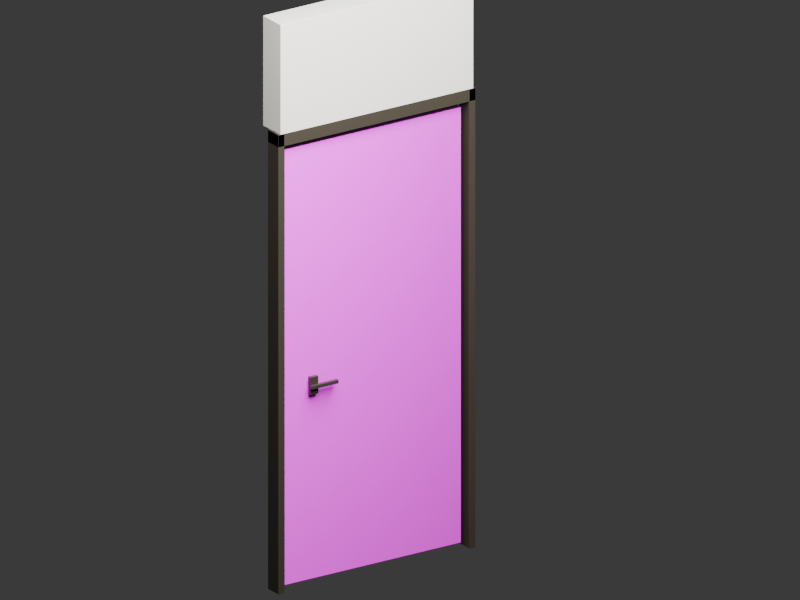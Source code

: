 # Source: entry-door.blend  (saved by Blender 5.3.29; exported with 4.5.12 LTS)
import bpy
from mathutils import Matrix  # noqa: F401  (used for matrix-valued properties, if any)

bpy.ops.wm.read_factory_settings(use_empty=True)
scene = bpy.context.scene
scene.name = 'Scene'

# ---- collections
col_entry_door_frame = bpy.data.collections.new('entry_door_frame'); scene.collection.children.link(col_entry_door_frame)
col_entry_door_leaf = bpy.data.collections.new('entry_door_leaf'); scene.collection.children.link(col_entry_door_leaf)

# ---- images (referenced by path relative to the original .blend; pixels are not part of the script)
import os
ASSET_DIR = os.environ.get("B2B_ASSET_DIR", "")  # directory of the original .blend (textures are referenced by path, not embedded)
HERE = os.path.dirname(os.path.abspath(__file__))  # packed textures are extracted next to this script under _unpacked/

def load_image(name, relpath, width, height, colorspace="sRGB"):
    """Load a texture the original file referenced (path relative to the .blend, or extracted next to this script)."""
    p = next((c for c in (os.path.join(HERE, relpath), os.path.join(ASSET_DIR, relpath)) if relpath and os.path.exists(c)), "")
    if p:
        img = bpy.data.images.load(p, check_existing=True)
        img.name = name
    else:  # same state as the original file: an image datablock whose file is absent (Cycles renders it pink)
        img = bpy.data.images.new(name, width, height)
        img.source = "FILE"
        img.filepath = "//" + (relpath or name)
    img.colorspace_settings.name = colorspace
    return img
img_light_oak_finish = load_image('Light oak finish', 'wood_floor_light_oak.png', 1024, 1024, 'sRGB')
img_oak_floor_gentle_normal = load_image('Oak floor gentle normal', 'wood_floor_normal_soft.png', 1024, 1024, 'Non-Color')

# ---- materials (node trees are filled in below, after node groups)
mat_workspace_dark_bronze = bpy.data.materials.new('Workspace dark bronze')
mat_warm_plaster = bpy.data.materials.new('Warm plaster')
mat_warm_plaster.diffuse_color = (0.82, 0.8, 0.73, 1.0)
mat_kitchen_light_oak_veneer = bpy.data.materials.new('Kitchen light oak veneer')
mat_kitchen_light_oak_veneer.diffuse_color = (1.0, 1.0, 1.0, 1.0)

# ---- material node trees
mat_workspace_dark_bronze.use_nodes = True; mat_workspace_dark_bronze.node_tree.nodes.clear()
_N = mat_workspace_dark_bronze.node_tree.nodes; _L = mat_workspace_dark_bronze.node_tree.links
n0 = _N.new('ShaderNodeBsdfPrincipled'); n0.name = 'Principled BSDF'; n0.location = (-200, 100)
n0.inputs[0].default_value = (0.045, 0.038, 0.027, 1.0)
n0.inputs[2].default_value = 0.42
n0.inputs[10].default_value = 0.005
n1 = _N.new('ShaderNodeOutputMaterial'); n1.name = 'Material Output'; n1.location = (200, 100)
_L.new(n0.outputs[0], n1.inputs[0])
n1.is_active_output = True
mat_warm_plaster.use_nodes = True; mat_warm_plaster.node_tree.nodes.clear()
_N = mat_warm_plaster.node_tree.nodes; _L = mat_warm_plaster.node_tree.links
n0 = _N.new('ShaderNodeBsdfPrincipled'); n0.name = 'Principled BSDF'; n0.location = (-200, 100)
n0.inputs[0].default_value = (0.82, 0.8, 0.73, 1.0)
n0.inputs[2].default_value = 0.65
n0.inputs[10].default_value = 0.005
n1 = _N.new('ShaderNodeOutputMaterial'); n1.name = 'Material Output'; n1.location = (200, 100)
_L.new(n0.outputs[0], n1.inputs[0])
n1.is_active_output = True
mat_kitchen_light_oak_veneer.use_nodes = True; mat_kitchen_light_oak_veneer.node_tree.nodes.clear()
_N = mat_kitchen_light_oak_veneer.node_tree.nodes; _L = mat_kitchen_light_oak_veneer.node_tree.links
n0 = _N.new('ShaderNodeBsdfPrincipled'); n0.name = 'Principled BSDF'; n0.location = (-200, 100)
n0.inputs[2].default_value = 0.48
n0.inputs[10].default_value = 0.005
n1 = _N.new('ShaderNodeOutputMaterial'); n1.name = 'Material Output'; n1.location = (200, 100)
n2 = _N.new('ShaderNodeTexImage'); n2.name = 'Image Texture'; n2.location = (0, 0)
n2.image = img_light_oak_finish
n3 = _N.new('ShaderNodeTexImage'); n3.name = 'Image Texture.001'; n3.location = (0, 0)
n3.image = img_oak_floor_gentle_normal
n4 = _N.new('ShaderNodeNormalMap'); n4.name = 'Normal Map'; n4.location = (0, 0)
n4.width = 160
_L.new(n0.outputs[0], n1.inputs[0])
_L.new(n2.outputs[0], n0.inputs[0])
_L.new(n3.outputs[0], n4.inputs[1])
_L.new(n4.outputs[0], n0.inputs[5])
n1.is_active_output = True

# ---- world
world_furniture_inspection_studio = bpy.data.worlds.new('Furniture inspection studio'); scene.world = world_furniture_inspection_studio
world_furniture_inspection_studio.use_nodes = True; world_furniture_inspection_studio.node_tree.nodes.clear()
_N = world_furniture_inspection_studio.node_tree.nodes; _L = world_furniture_inspection_studio.node_tree.links
n0 = _N.new('ShaderNodeBackground'); n0.name = 'Background'; n0.location = (-200, 100)
n0.inputs[0].default_value = (0.05, 0.05, 0.05, 1.0)
n1 = _N.new('ShaderNodeOutputWorld'); n1.name = 'World Output'; n1.location = (200, 100)
_L.new(n0.outputs[0], n1.inputs[0])
n1.is_active_output = True
world_furniture_inspection_studio.color = (0.2, 0.2, 0.2)

# ---- cameras
cam_camera = bpy.data.cameras.new('Camera')
cam_camera.type = 'ORTHO'
cam_camera.ortho_scale = 3.8

# ---- lights
light_area = bpy.data.lights.new('Area', 'AREA')
light_area.energy = 500.0
light_area.size = 3.0
light_area.size_y = 1.0

# ---- meshes
me_workspace_detail_entry_door_jamb_002 = bpy.data.meshes.new('Workspace detail entry door jamb.002')
me_workspace_detail_entry_door_jamb_002.from_pydata([(-0.0175, -0.045, -1.17), (-0.0175, -0.045, 1.17), (-0.0175, 0.045, -1.17), (-0.0175, 0.045, 1.17), (0.0175, -0.045, -1.17), (0.0175, -0.045, 1.17), (0.0175, 0.045, -1.17), (0.0175, 0.045, 1.17)], [], [(0, 1, 3, 2), (2, 3, 7, 6), (6, 7, 5, 4), (4, 5, 1, 0), (2, 6, 4, 0), (7, 3, 1, 5)])
_uv = me_workspace_detail_entry_door_jamb_002.uv_layers.new(name='UVMap')
_uv.uv.foreach_set('vector', [0.375, 0.0, 0.625, 0.0, 0.625, 0.25, 0.375, 0.25, 0.375, 0.25, 0.625, 0.25, 0.625, 0.5, 0.375, 0.5, 0.375, 0.5, 0.625, 0.5, 0.625, 0.75, 0.375, 0.75, 0.375, 0.75, 0.625, 0.75, 0.625, 1.0, 0.375, 1.0, 0.125, 0.5, 0.375, 0.5, 0.375, 0.75, 0.125, 0.75, 0.625, 0.5, 0.875, 0.5, 0.875, 0.75, 0.625, 0.75])
me_workspace_detail_entry_door_jamb_002.materials.append(mat_workspace_dark_bronze)
me_workspace_detail_entry_door_jamb_002.update()
me_workspace_detail_entry_door_jamb_003 = bpy.data.meshes.new('Workspace detail entry door jamb.003')
me_workspace_detail_entry_door_jamb_003.from_pydata([(-0.0175, -0.045, -1.17), (-0.0175, -0.045, 1.17), (-0.0175, 0.045, -1.17), (-0.0175, 0.045, 1.17), (0.0175, -0.045, -1.17), (0.0175, -0.045, 1.17), (0.0175, 0.045, -1.17), (0.0175, 0.045, 1.17)], [], [(0, 1, 3, 2), (2, 3, 7, 6), (6, 7, 5, 4), (4, 5, 1, 0), (2, 6, 4, 0), (7, 3, 1, 5)])
_uv = me_workspace_detail_entry_door_jamb_003.uv_layers.new(name='UVMap')
_uv.uv.foreach_set('vector', [0.375, 0.0, 0.625, 0.0, 0.625, 0.25, 0.375, 0.25, 0.375, 0.25, 0.625, 0.25, 0.625, 0.5, 0.375, 0.5, 0.375, 0.5, 0.625, 0.5, 0.625, 0.75, 0.375, 0.75, 0.375, 0.75, 0.625, 0.75, 0.625, 1.0, 0.375, 1.0, 0.125, 0.5, 0.375, 0.5, 0.375, 0.75, 0.125, 0.75, 0.625, 0.5, 0.875, 0.5, 0.875, 0.75, 0.625, 0.75])
me_workspace_detail_entry_door_jamb_003.materials.append(mat_workspace_dark_bronze)
me_workspace_detail_entry_door_jamb_003.update()
me_workspace_detail_entry_door_lintel_001 = bpy.data.meshes.new('Workspace detail entry door lintel.001')
me_workspace_detail_entry_door_lintel_001.from_pydata([(-0.5625, -0.045, -0.0325), (-0.5625, -0.045, 0.0325), (-0.5625, 0.045, -0.0325), (-0.5625, 0.045, 0.0325), (0.5625, -0.045, -0.0325), (0.5625, -0.045, 0.0325), (0.5625, 0.045, -0.0325), (0.5625, 0.045, 0.0325)], [], [(0, 1, 3, 2), (2, 3, 7, 6), (6, 7, 5, 4), (4, 5, 1, 0), (2, 6, 4, 0), (7, 3, 1, 5)])
_uv = me_workspace_detail_entry_door_lintel_001.uv_layers.new(name='UVMap')
_uv.uv.foreach_set('vector', [0.375, 0.0, 0.625, 0.0, 0.625, 0.25, 0.375, 0.25, 0.375, 0.25, 0.625, 0.25, 0.625, 0.5, 0.375, 0.5, 0.375, 0.5, 0.625, 0.5, 0.625, 0.75, 0.375, 0.75, 0.375, 0.75, 0.625, 0.75, 0.625, 1.0, 0.375, 1.0, 0.125, 0.5, 0.375, 0.5, 0.375, 0.75, 0.125, 0.75, 0.625, 0.5, 0.875, 0.5, 0.875, 0.75, 0.625, 0.75])
me_workspace_detail_entry_door_lintel_001.materials.append(mat_workspace_dark_bronze)
me_workspace_detail_entry_door_lintel_001.update()
me_workspace_detail_entry_transom_infill = bpy.data.meshes.new('Workspace detail entry transom infill')
me_workspace_detail_entry_transom_infill.from_pydata([(-0.55, -0.075, -0.28), (-0.55, -0.075, 0.28), (-0.55, 0.075, -0.28), (-0.55, 0.075, 0.28), (0.55, -0.075, -0.28), (0.55, -0.075, 0.28), (0.55, 0.075, -0.28), (0.55, 0.075, 0.28)], [], [(0, 1, 3, 2), (2, 3, 7, 6), (6, 7, 5, 4), (4, 5, 1, 0), (2, 6, 4, 0), (7, 3, 1, 5)])
_uv = me_workspace_detail_entry_transom_infill.uv_layers.new(name='UVMap')
_uv.uv.foreach_set('vector', [0.375, 0.0, 0.625, 0.0, 0.625, 0.25, 0.375, 0.25, 0.375, 0.25, 0.625, 0.25, 0.625, 0.5, 0.375, 0.5, 0.375, 0.5, 0.625, 0.5, 0.625, 0.75, 0.375, 0.75, 0.375, 0.75, 0.625, 0.75, 0.625, 1.0, 0.375, 1.0, 0.125, 0.5, 0.375, 0.5, 0.375, 0.75, 0.125, 0.75, 0.625, 0.5, 0.875, 0.5, 0.875, 0.75, 0.625, 0.75])
me_workspace_detail_entry_transom_infill.materials.append(mat_warm_plaster)
me_workspace_detail_entry_transom_infill.update()
me_entry_door_panel = bpy.data.meshes.new('entry_door_panel')
me_entry_door_panel.from_pydata([(-0.5025, -0.0225, -1.11), (-0.5025, -0.0225, 1.11), (-0.5025, 0.0225, -1.11), (-0.5025, 0.0225, 1.11), (0.5025, -0.0225, -1.11), (0.5025, -0.0225, 1.11), (0.5025, 0.0225, -1.11), (0.5025, 0.0225, 1.11)], [], [(0, 1, 3, 2), (2, 3, 7, 6), (6, 7, 5, 4), (4, 5, 1, 0), (2, 6, 4, 0), (7, 3, 1, 5)])
_uv = me_entry_door_panel.uv_layers.new(name='UVMap')
_uv.uv.foreach_set('vector', [0.375, 0.0, 0.625, 0.0, 0.625, 0.25, 0.375, 0.25, 0.375, 0.25, 0.625, 0.25, 0.625, 0.5, 0.375, 0.5, 0.375, 0.5, 0.625, 0.5, 0.625, 0.75, 0.375, 0.75, 0.375, 0.75, 0.625, 0.75, 0.625, 1.0, 0.375, 1.0, 0.125, 0.5, 0.375, 0.5, 0.375, 0.75, 0.125, 0.75, 0.625, 0.5, 0.875, 0.5, 0.875, 0.75, 0.625, 0.75])
me_entry_door_panel.materials.append(mat_kitchen_light_oak_veneer)
me_entry_door_panel.update()
me_entry_door_mount_room = bpy.data.meshes.new('entry_door_mount_room')
me_entry_door_mount_room.from_pydata([(-0.0225, -0.01, -0.045), (-0.0225, -0.01, 0.045), (-0.0225, 0.01, -0.045), (-0.0225, 0.01, 0.045), (0.0225, -0.01, -0.045), (0.0225, -0.01, 0.045), (0.0225, 0.01, -0.045), (0.0225, 0.01, 0.045)], [], [(0, 1, 3, 2), (2, 3, 7, 6), (6, 7, 5, 4), (4, 5, 1, 0), (2, 6, 4, 0), (7, 3, 1, 5)])
_uv = me_entry_door_mount_room.uv_layers.new(name='UVMap')
_uv.uv.foreach_set('vector', [0.375, 0.0, 0.625, 0.0, 0.625, 0.25, 0.375, 0.25, 0.375, 0.25, 0.625, 0.25, 0.625, 0.5, 0.375, 0.5, 0.375, 0.5, 0.625, 0.5, 0.625, 0.75, 0.375, 0.75, 0.375, 0.75, 0.625, 0.75, 0.625, 1.0, 0.375, 1.0, 0.125, 0.5, 0.375, 0.5, 0.375, 0.75, 0.125, 0.75, 0.625, 0.5, 0.875, 0.5, 0.875, 0.75, 0.625, 0.75])
me_entry_door_mount_room.materials.append(mat_workspace_dark_bronze)
me_entry_door_mount_room.update()
me_entry_door_pull_room = bpy.data.meshes.new('entry_door_pull_room')
me_entry_door_pull_room.from_pydata([(-0.075, -0.009, -0.009), (-0.075, -0.009, 0.009), (-0.075, 0.009, -0.009), (-0.075, 0.009, 0.009), (0.075, -0.009, -0.009), (0.075, -0.009, 0.009), (0.075, 0.009, -0.009), (0.075, 0.009, 0.009)], [], [(0, 1, 3, 2), (2, 3, 7, 6), (6, 7, 5, 4), (4, 5, 1, 0), (2, 6, 4, 0), (7, 3, 1, 5)])
_uv = me_entry_door_pull_room.uv_layers.new(name='UVMap')
_uv.uv.foreach_set('vector', [0.375, 0.0, 0.625, 0.0, 0.625, 0.25, 0.375, 0.25, 0.375, 0.25, 0.625, 0.25, 0.625, 0.5, 0.375, 0.5, 0.375, 0.5, 0.625, 0.5, 0.625, 0.75, 0.375, 0.75, 0.375, 0.75, 0.625, 0.75, 0.625, 1.0, 0.375, 1.0, 0.125, 0.5, 0.375, 0.5, 0.375, 0.75, 0.125, 0.75, 0.625, 0.5, 0.875, 0.5, 0.875, 0.75, 0.625, 0.75])
me_entry_door_pull_room.materials.append(mat_workspace_dark_bronze)
me_entry_door_pull_room.update()
me_entry_door_mount_outside = bpy.data.meshes.new('entry_door_mount_outside')
me_entry_door_mount_outside.from_pydata([(-0.0225, -0.01, -0.045), (-0.0225, -0.01, 0.045), (-0.0225, 0.01, -0.045), (-0.0225, 0.01, 0.045), (0.0225, -0.01, -0.045), (0.0225, -0.01, 0.045), (0.0225, 0.01, -0.045), (0.0225, 0.01, 0.045)], [], [(0, 1, 3, 2), (2, 3, 7, 6), (6, 7, 5, 4), (4, 5, 1, 0), (2, 6, 4, 0), (7, 3, 1, 5)])
_uv = me_entry_door_mount_outside.uv_layers.new(name='UVMap')
_uv.uv.foreach_set('vector', [0.375, 0.0, 0.625, 0.0, 0.625, 0.25, 0.375, 0.25, 0.375, 0.25, 0.625, 0.25, 0.625, 0.5, 0.375, 0.5, 0.375, 0.5, 0.625, 0.5, 0.625, 0.75, 0.375, 0.75, 0.375, 0.75, 0.625, 0.75, 0.625, 1.0, 0.375, 1.0, 0.125, 0.5, 0.375, 0.5, 0.375, 0.75, 0.125, 0.75, 0.625, 0.5, 0.875, 0.5, 0.875, 0.75, 0.625, 0.75])
me_entry_door_mount_outside.materials.append(mat_workspace_dark_bronze)
me_entry_door_mount_outside.update()
me_entry_door_pull_outside = bpy.data.meshes.new('entry_door_pull_outside')
me_entry_door_pull_outside.from_pydata([(-0.075, -0.009, -0.009), (-0.075, -0.009, 0.009), (-0.075, 0.009, -0.009), (-0.075, 0.009, 0.009), (0.075, -0.009, -0.009), (0.075, -0.009, 0.009), (0.075, 0.009, -0.009), (0.075, 0.009, 0.009)], [], [(0, 1, 3, 2), (2, 3, 7, 6), (6, 7, 5, 4), (4, 5, 1, 0), (2, 6, 4, 0), (7, 3, 1, 5)])
_uv = me_entry_door_pull_outside.uv_layers.new(name='UVMap')
_uv.uv.foreach_set('vector', [0.375, 0.0, 0.625, 0.0, 0.625, 0.25, 0.375, 0.25, 0.375, 0.25, 0.625, 0.25, 0.625, 0.5, 0.375, 0.5, 0.375, 0.5, 0.625, 0.5, 0.625, 0.75, 0.375, 0.75, 0.375, 0.75, 0.625, 0.75, 0.625, 1.0, 0.375, 1.0, 0.125, 0.5, 0.375, 0.5, 0.375, 0.75, 0.125, 0.75, 0.625, 0.5, 0.875, 0.5, 0.875, 0.75, 0.625, 0.75])
me_entry_door_pull_outside.materials.append(mat_workspace_dark_bronze)
me_entry_door_pull_outside.update()

# ---- objects
ob_camera = bpy.data.objects.new('Camera', cam_camera)
ob_area = bpy.data.objects.new('Area', light_area)
ob_entry_door_frame = bpy.data.objects.new('entry_door_frame', None)
ob_workspace_detail_entry_door_jamb = bpy.data.objects.new('Workspace detail entry door jamb', me_workspace_detail_entry_door_jamb_002)
ob_workspace_detail_entry_door_jamb_001 = bpy.data.objects.new('Workspace detail entry door jamb.001', me_workspace_detail_entry_door_jamb_003)
ob_workspace_detail_entry_door_lintel = bpy.data.objects.new('Workspace detail entry door lintel', me_workspace_detail_entry_door_lintel_001)
ob_workspace_detail_entry_transom_infill = bpy.data.objects.new('Workspace detail entry transom infill', me_workspace_detail_entry_transom_infill)
ob_entry_door_leaf = bpy.data.objects.new('entry_door_leaf', None)
ob_entry_door_panel = bpy.data.objects.new('entry_door_panel', me_entry_door_panel)
ob_entry_door_mount_room = bpy.data.objects.new('entry_door_mount_room', me_entry_door_mount_room)
ob_entry_door_pull_room = bpy.data.objects.new('entry_door_pull_room', me_entry_door_pull_room)
ob_entry_door_mount_outside = bpy.data.objects.new('entry_door_mount_outside', me_entry_door_mount_outside)
ob_entry_door_pull_outside = bpy.data.objects.new('entry_door_pull_outside', me_entry_door_pull_outside)

# ---- transforms, parenting, visibility, modifiers, constraints
ob_camera.location = (-3.0, -4.0, 3.2)
ob_camera.rotation_euler = (1.2, 7.628e-08, -0.588)
ob_area.location = (-1.0, -2.0, 4.0)
ob_entry_door_frame.location = (0.0, 0.0, 0.0)
ob_workspace_detail_entry_door_jamb.parent = ob_entry_door_frame
ob_workspace_detail_entry_door_jamb.location = (-1.04, 0.0, 1.17)
_m = ob_workspace_detail_entry_door_jamb.modifiers.new('Soft manufactured edge', 'BEVEL')
_m.width = 0.0015
_m.width_pct = 0.0015
_m.segments = 3
_m = ob_workspace_detail_entry_door_jamb.modifiers.new('Face normals', 'WEIGHTED_NORMAL')
ob_workspace_detail_entry_door_jamb_001.parent = ob_entry_door_frame
ob_workspace_detail_entry_door_jamb_001.location = (0.05, 0.0, 1.17)
_m = ob_workspace_detail_entry_door_jamb_001.modifiers.new('Soft manufactured edge', 'BEVEL')
_m.width = 0.0015
_m.width_pct = 0.0015
_m.segments = 3
_m = ob_workspace_detail_entry_door_jamb_001.modifiers.new('Face normals', 'WEIGHTED_NORMAL')
ob_workspace_detail_entry_door_lintel.parent = ob_entry_door_frame
ob_workspace_detail_entry_door_lintel.location = (-0.495, 0.0, 2.31)
_m = ob_workspace_detail_entry_door_lintel.modifiers.new('Soft manufactured edge', 'BEVEL')
_m.width = 0.0015
_m.width_pct = 0.0015
_m.segments = 3
_m = ob_workspace_detail_entry_door_lintel.modifiers.new('Face normals', 'WEIGHTED_NORMAL')
ob_workspace_detail_entry_transom_infill.parent = ob_entry_door_frame
ob_workspace_detail_entry_transom_infill.location = (-0.495, 0.03, 2.62)
_m = ob_workspace_detail_entry_transom_infill.modifiers.new('Soft manufactured edge', 'BEVEL')
_m.width = 0.0015
_m.width_pct = 0.0015
_m.segments = 3
_m = ob_workspace_detail_entry_transom_infill.modifiers.new('Face normals', 'WEIGHTED_NORMAL')
ob_entry_door_leaf.location = (0.0, 0.0, 1.14)
ob_entry_door_panel.parent = ob_entry_door_leaf
ob_entry_door_panel.location = (-0.5025, 0.0, 0.0)
_m = ob_entry_door_panel.modifiers.new('Soft manufactured edge', 'BEVEL')
_m.width = 0.0015
_m.width_pct = 0.0015
_m.segments = 3
_m = ob_entry_door_panel.modifiers.new('Face normals', 'WEIGHTED_NORMAL')
ob_entry_door_mount_room.parent = ob_entry_door_leaf
ob_entry_door_mount_room.location = (-0.85, -0.0325, -0.12)
_m = ob_entry_door_mount_room.modifiers.new('Soft manufactured edge', 'BEVEL')
_m.width = 0.0015
_m.width_pct = 0.0015
_m.segments = 3
_m = ob_entry_door_mount_room.modifiers.new('Face normals', 'WEIGHTED_NORMAL')
ob_entry_door_pull_room.parent = ob_entry_door_leaf
ob_entry_door_pull_room.location = (-0.8, -0.054, -0.12)
_m = ob_entry_door_pull_room.modifiers.new('Soft manufactured edge', 'BEVEL')
_m.width = 0.0015
_m.width_pct = 0.0015
_m.segments = 3
_m = ob_entry_door_pull_room.modifiers.new('Face normals', 'WEIGHTED_NORMAL')
ob_entry_door_mount_outside.parent = ob_entry_door_leaf
ob_entry_door_mount_outside.location = (-0.85, 0.0325, -0.12)
_m = ob_entry_door_mount_outside.modifiers.new('Soft manufactured edge', 'BEVEL')
_m.width = 0.0015
_m.width_pct = 0.0015
_m.segments = 3
_m = ob_entry_door_mount_outside.modifiers.new('Face normals', 'WEIGHTED_NORMAL')
ob_entry_door_pull_outside.parent = ob_entry_door_leaf
ob_entry_door_pull_outside.location = (-0.8, 0.054, -0.12)
_m = ob_entry_door_pull_outside.modifiers.new('Soft manufactured edge', 'BEVEL')
_m.width = 0.0015
_m.width_pct = 0.0015
_m.segments = 3
_m = ob_entry_door_pull_outside.modifiers.new('Face normals', 'WEIGHTED_NORMAL')

# ---- collection membership
scene.collection.objects.link(ob_camera)
scene.collection.objects.link(ob_area)
col_entry_door_frame.objects.link(ob_entry_door_frame)
col_entry_door_frame.objects.link(ob_workspace_detail_entry_door_jamb)
col_entry_door_frame.objects.link(ob_workspace_detail_entry_door_jamb_001)
col_entry_door_frame.objects.link(ob_workspace_detail_entry_door_lintel)
col_entry_door_frame.objects.link(ob_workspace_detail_entry_transom_infill)
col_entry_door_leaf.objects.link(ob_entry_door_leaf)
col_entry_door_leaf.objects.link(ob_entry_door_panel)
col_entry_door_leaf.objects.link(ob_entry_door_mount_room)
col_entry_door_leaf.objects.link(ob_entry_door_pull_room)
col_entry_door_leaf.objects.link(ob_entry_door_mount_outside)
col_entry_door_leaf.objects.link(ob_entry_door_pull_outside)

# ---- scene / render settings (as saved in the file)
scene.camera = ob_camera
scene.frame_start = 1; scene.frame_end = 250; scene.frame_set(1)
scene.render.engine = 'CYCLES'
scene.render.resolution_x = 1280
scene.render.resolution_y = 960
scene.render.bake_bias = 0.0
scene.render.bake_samples = 0
scene.render.compositor_device = 'GPU'
scene.cycles.samples = 24
scene.eevee.use_volume_custom_range = False
scene.eevee.fast_gi_thickness_near = 0.1
scene.eevee.fast_gi_thickness_far = 0.0
scene.eevee.ray_tracing_options.screen_trace_thickness = 0.1
bpy.context.view_layer.update()
